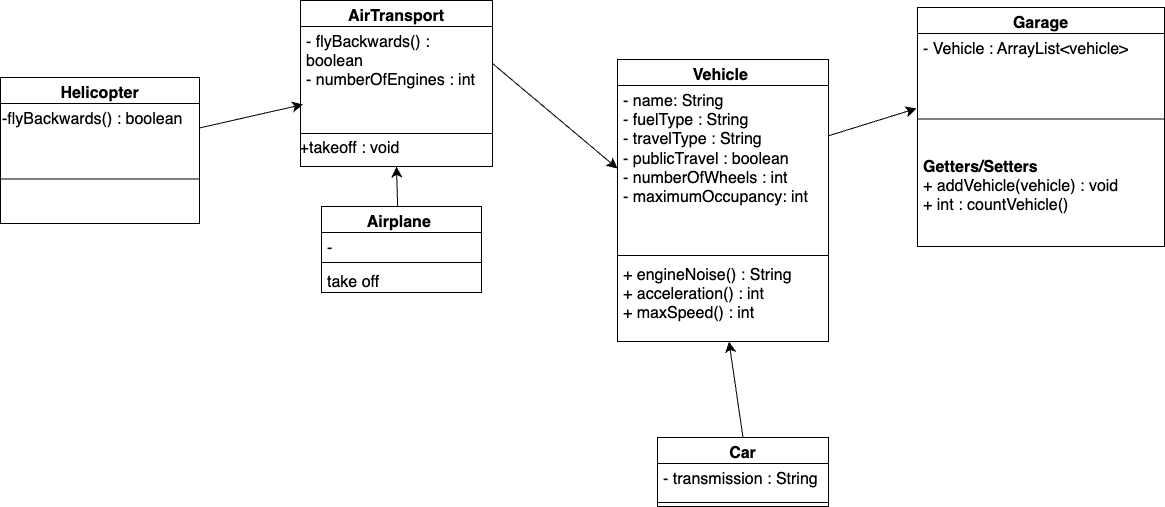

The diagram above was exported from draw.io. Its source (the exported page's mxGraphModel, read from the mxfile embedded in the PNG):
<mxGraphModel dx="1834" dy="1253" grid="0" gridSize="10" guides="1" tooltips="1" connect="1" arrows="1" fold="1" page="0" pageScale="1" pageWidth="827" pageHeight="1169" math="0" shadow="0">
  <root>
    <mxCell id="0" />
    <mxCell id="1" parent="0" />
    <mxCell id="qwweagKLYm7iBLzqbhKq-1" value="Garage" style="swimlane;fontStyle=1;align=center;verticalAlign=top;childLayout=stackLayout;horizontal=1;startSize=26;horizontalStack=0;resizeParent=1;resizeParentMax=0;resizeLast=0;collapsible=1;marginBottom=0;whiteSpace=wrap;html=1;fontSize=16;" vertex="1" parent="1">
      <mxGeometry x="574" y="-182" width="247" height="239" as="geometry" />
    </mxCell>
    <mxCell id="qwweagKLYm7iBLzqbhKq-2" value="- Vehicle : ArrayList&amp;lt;vehicle&amp;gt;" style="text;strokeColor=none;fillColor=none;align=left;verticalAlign=top;spacingLeft=4;spacingRight=4;overflow=hidden;rotatable=0;points=[[0,0.5],[1,0.5]];portConstraint=eastwest;whiteSpace=wrap;html=1;fontSize=16;" vertex="1" parent="qwweagKLYm7iBLzqbhKq-1">
      <mxGeometry y="26" width="247" height="53" as="geometry" />
    </mxCell>
    <mxCell id="qwweagKLYm7iBLzqbhKq-3" value="" style="line;strokeWidth=1;fillColor=none;align=left;verticalAlign=middle;spacingTop=-1;spacingLeft=3;spacingRight=3;rotatable=0;labelPosition=right;points=[];portConstraint=eastwest;strokeColor=inherit;fontSize=16;" vertex="1" parent="qwweagKLYm7iBLzqbhKq-1">
      <mxGeometry y="79" width="247" height="65" as="geometry" />
    </mxCell>
    <mxCell id="qwweagKLYm7iBLzqbhKq-4" value="&lt;b&gt;Getters/Setters&lt;br&gt;&lt;/b&gt;+ addVehicle(vehicle) : void&lt;br&gt;+ int : countVehicle()" style="text;strokeColor=none;fillColor=none;align=left;verticalAlign=top;spacingLeft=4;spacingRight=4;overflow=hidden;rotatable=0;points=[[0,0.5],[1,0.5]];portConstraint=eastwest;whiteSpace=wrap;html=1;fontSize=16;" vertex="1" parent="qwweagKLYm7iBLzqbhKq-1">
      <mxGeometry y="144" width="247" height="95" as="geometry" />
    </mxCell>
    <mxCell id="qwweagKLYm7iBLzqbhKq-5" value="Vehicle&lt;span style=&quot;white-space: pre;&quot;&gt; &lt;/span&gt;" style="swimlane;fontStyle=1;align=center;verticalAlign=top;childLayout=stackLayout;horizontal=1;startSize=26;horizontalStack=0;resizeParent=1;resizeParentMax=0;resizeLast=0;collapsible=1;marginBottom=0;whiteSpace=wrap;html=1;fontSize=16;" vertex="1" parent="1">
      <mxGeometry x="274" y="-130" width="211" height="282" as="geometry" />
    </mxCell>
    <mxCell id="qwweagKLYm7iBLzqbhKq-6" value="- name: String&lt;br&gt;- fuelType : String&lt;br&gt;- travelType : String&lt;br&gt;- publicTravel : boolean&lt;br&gt;- numberOfWheels : int&lt;br&gt;- maximumOccupancy: int" style="text;strokeColor=none;fillColor=none;align=left;verticalAlign=top;spacingLeft=4;spacingRight=4;overflow=hidden;rotatable=0;points=[[0,0.5],[1,0.5]];portConstraint=eastwest;whiteSpace=wrap;html=1;fontSize=16;" vertex="1" parent="qwweagKLYm7iBLzqbhKq-5">
      <mxGeometry y="26" width="211" height="166" as="geometry" />
    </mxCell>
    <mxCell id="qwweagKLYm7iBLzqbhKq-7" value="" style="line;strokeWidth=1;fillColor=none;align=left;verticalAlign=middle;spacingTop=-1;spacingLeft=3;spacingRight=3;rotatable=0;labelPosition=right;points=[];portConstraint=eastwest;strokeColor=inherit;fontSize=16;" vertex="1" parent="qwweagKLYm7iBLzqbhKq-5">
      <mxGeometry y="192" width="211" height="8" as="geometry" />
    </mxCell>
    <mxCell id="qwweagKLYm7iBLzqbhKq-8" value="+ engineNoise() : String&lt;br&gt;+ acceleration() : int&lt;br&gt;+ maxSpeed() : int" style="text;strokeColor=none;fillColor=none;align=left;verticalAlign=top;spacingLeft=4;spacingRight=4;overflow=hidden;rotatable=0;points=[[0,0.5],[1,0.5]];portConstraint=eastwest;whiteSpace=wrap;html=1;fontSize=16;" vertex="1" parent="qwweagKLYm7iBLzqbhKq-5">
      <mxGeometry y="200" width="211" height="82" as="geometry" />
    </mxCell>
    <mxCell id="qwweagKLYm7iBLzqbhKq-9" value="AirTransport" style="swimlane;fontStyle=1;align=center;verticalAlign=top;childLayout=stackLayout;horizontal=1;startSize=26;horizontalStack=0;resizeParent=1;resizeParentMax=0;resizeLast=0;collapsible=1;marginBottom=0;whiteSpace=wrap;html=1;fontSize=16;" vertex="1" parent="1">
      <mxGeometry x="-43" y="-189" width="192" height="166" as="geometry" />
    </mxCell>
    <mxCell id="qwweagKLYm7iBLzqbhKq-10" value="- flyBackwards() : boolean&lt;br style=&quot;border-color: var(--border-color);&quot;&gt;- numberOfEngines : int&lt;br&gt;" style="text;strokeColor=none;fillColor=none;align=left;verticalAlign=top;spacingLeft=4;spacingRight=4;overflow=hidden;rotatable=0;points=[[0,0.5],[1,0.5]];portConstraint=eastwest;whiteSpace=wrap;html=1;fontSize=16;" vertex="1" parent="qwweagKLYm7iBLzqbhKq-9">
      <mxGeometry y="26" width="192" height="74" as="geometry" />
    </mxCell>
    <mxCell id="qwweagKLYm7iBLzqbhKq-11" value="" style="line;strokeWidth=1;fillColor=none;align=left;verticalAlign=middle;spacingTop=-1;spacingLeft=3;spacingRight=3;rotatable=0;labelPosition=right;points=[];portConstraint=eastwest;strokeColor=inherit;fontSize=16;" vertex="1" parent="qwweagKLYm7iBLzqbhKq-9">
      <mxGeometry y="100" width="192" height="66" as="geometry" />
    </mxCell>
    <mxCell id="qwweagKLYm7iBLzqbhKq-23" style="edgeStyle=none;curved=1;rounded=0;orthogonalLoop=1;jettySize=auto;html=1;exitX=1;exitY=0.5;exitDx=0;exitDy=0;entryX=0;entryY=0.5;entryDx=0;entryDy=0;fontSize=12;startSize=8;endSize=8;" edge="1" parent="1" source="qwweagKLYm7iBLzqbhKq-10" target="qwweagKLYm7iBLzqbhKq-6">
      <mxGeometry relative="1" as="geometry" />
    </mxCell>
    <mxCell id="qwweagKLYm7iBLzqbhKq-24" value="" style="edgeStyle=none;curved=1;rounded=0;orthogonalLoop=1;jettySize=auto;html=1;fontSize=12;startSize=8;endSize=8;" edge="1" parent="1" source="qwweagKLYm7iBLzqbhKq-6">
      <mxGeometry relative="1" as="geometry">
        <mxPoint x="573" y="-81" as="targetPoint" />
      </mxGeometry>
    </mxCell>
    <mxCell id="qwweagKLYm7iBLzqbhKq-34" value="" style="edgeStyle=none;curved=1;rounded=0;orthogonalLoop=1;jettySize=auto;html=1;fontSize=12;startSize=8;endSize=8;entryX=0.013;entryY=-0.059;entryDx=0;entryDy=0;entryPerimeter=0;" edge="1" parent="1" source="qwweagKLYm7iBLzqbhKq-30">
      <mxGeometry relative="1" as="geometry">
        <mxPoint x="-40.503999999999905" y="-85.01199999999994" as="targetPoint" />
      </mxGeometry>
    </mxCell>
    <mxCell id="qwweagKLYm7iBLzqbhKq-30" value="Helicopter" style="swimlane;fontStyle=1;align=center;verticalAlign=top;childLayout=stackLayout;horizontal=1;startSize=26;horizontalStack=0;resizeParent=1;resizeParentMax=0;resizeLast=0;collapsible=1;marginBottom=0;whiteSpace=wrap;html=1;fontSize=16;" vertex="1" parent="1">
      <mxGeometry x="-343" y="-112" width="199" height="146" as="geometry" />
    </mxCell>
    <mxCell id="qwweagKLYm7iBLzqbhKq-45" value="-flyBackwards() : boolean" style="text;html=1;align=left;verticalAlign=middle;resizable=0;points=[];autosize=1;strokeColor=none;fillColor=none;fontSize=16;" vertex="1" parent="qwweagKLYm7iBLzqbhKq-30">
      <mxGeometry y="26" width="199" height="31" as="geometry" />
    </mxCell>
    <mxCell id="qwweagKLYm7iBLzqbhKq-32" value="" style="line;strokeWidth=1;fillColor=none;align=left;verticalAlign=middle;spacingTop=-1;spacingLeft=3;spacingRight=3;rotatable=0;labelPosition=right;points=[];portConstraint=eastwest;strokeColor=inherit;fontSize=16;" vertex="1" parent="qwweagKLYm7iBLzqbhKq-30">
      <mxGeometry y="57" width="199" height="89" as="geometry" />
    </mxCell>
    <mxCell id="qwweagKLYm7iBLzqbhKq-43" style="edgeStyle=none;curved=1;rounded=0;orthogonalLoop=1;jettySize=auto;html=1;exitX=0.5;exitY=0;exitDx=0;exitDy=0;fontSize=12;startSize=8;endSize=8;" edge="1" parent="1" source="qwweagKLYm7iBLzqbhKq-39" target="qwweagKLYm7iBLzqbhKq-8">
      <mxGeometry relative="1" as="geometry" />
    </mxCell>
    <mxCell id="qwweagKLYm7iBLzqbhKq-39" value="Car" style="swimlane;fontStyle=1;align=center;verticalAlign=top;childLayout=stackLayout;horizontal=1;startSize=26;horizontalStack=0;resizeParent=1;resizeParentMax=0;resizeLast=0;collapsible=1;marginBottom=0;whiteSpace=wrap;html=1;fontSize=16;" vertex="1" parent="1">
      <mxGeometry x="314" y="248" width="171" height="69" as="geometry" />
    </mxCell>
    <mxCell id="qwweagKLYm7iBLzqbhKq-40" value="- transmission : String&lt;br&gt;" style="text;strokeColor=none;fillColor=none;align=left;verticalAlign=top;spacingLeft=4;spacingRight=4;overflow=hidden;rotatable=0;points=[[0,0.5],[1,0.5]];portConstraint=eastwest;whiteSpace=wrap;html=1;fontSize=16;" vertex="1" parent="qwweagKLYm7iBLzqbhKq-39">
      <mxGeometry y="26" width="171" height="35" as="geometry" />
    </mxCell>
    <mxCell id="qwweagKLYm7iBLzqbhKq-41" value="" style="line;strokeWidth=1;fillColor=none;align=left;verticalAlign=middle;spacingTop=-1;spacingLeft=3;spacingRight=3;rotatable=0;labelPosition=right;points=[];portConstraint=eastwest;strokeColor=inherit;fontSize=16;" vertex="1" parent="qwweagKLYm7iBLzqbhKq-39">
      <mxGeometry y="61" width="171" height="8" as="geometry" />
    </mxCell>
    <mxCell id="qwweagKLYm7iBLzqbhKq-51" value="" style="edgeStyle=none;curved=1;rounded=0;orthogonalLoop=1;jettySize=auto;html=1;fontSize=12;startSize=8;endSize=8;entryX=0.5;entryY=1;entryDx=0;entryDy=0;" edge="1" parent="1" target="qwweagKLYm7iBLzqbhKq-9">
      <mxGeometry relative="1" as="geometry">
        <mxPoint x="54.71348314606735" y="38" as="sourcePoint" />
        <mxPoint x="53" y="-13" as="targetPoint" />
      </mxGeometry>
    </mxCell>
    <mxCell id="qwweagKLYm7iBLzqbhKq-52" value="+takeoff : void" style="text;html=1;align=center;verticalAlign=middle;resizable=0;points=[];autosize=1;strokeColor=none;fillColor=none;fontSize=16;" vertex="1" parent="1">
      <mxGeometry x="-53" y="-57" width="118" height="31" as="geometry" />
    </mxCell>
    <mxCell id="qwweagKLYm7iBLzqbhKq-55" value="Airplane&amp;nbsp;" style="swimlane;fontStyle=1;align=center;verticalAlign=top;childLayout=stackLayout;horizontal=1;startSize=26;horizontalStack=0;resizeParent=1;resizeParentMax=0;resizeLast=0;collapsible=1;marginBottom=0;whiteSpace=wrap;html=1;fontSize=16;" vertex="1" parent="1">
      <mxGeometry x="-22" y="17" width="160" height="86" as="geometry" />
    </mxCell>
    <mxCell id="qwweagKLYm7iBLzqbhKq-56" value="-" style="text;strokeColor=none;fillColor=none;align=left;verticalAlign=top;spacingLeft=4;spacingRight=4;overflow=hidden;rotatable=0;points=[[0,0.5],[1,0.5]];portConstraint=eastwest;whiteSpace=wrap;html=1;fontSize=16;" vertex="1" parent="qwweagKLYm7iBLzqbhKq-55">
      <mxGeometry y="26" width="160" height="26" as="geometry" />
    </mxCell>
    <mxCell id="qwweagKLYm7iBLzqbhKq-57" value="" style="line;strokeWidth=1;fillColor=none;align=left;verticalAlign=middle;spacingTop=-1;spacingLeft=3;spacingRight=3;rotatable=0;labelPosition=right;points=[];portConstraint=eastwest;strokeColor=inherit;fontSize=16;" vertex="1" parent="qwweagKLYm7iBLzqbhKq-55">
      <mxGeometry y="52" width="160" height="8" as="geometry" />
    </mxCell>
    <mxCell id="qwweagKLYm7iBLzqbhKq-58" value="take off" style="text;strokeColor=none;fillColor=none;align=left;verticalAlign=top;spacingLeft=4;spacingRight=4;overflow=hidden;rotatable=0;points=[[0,0.5],[1,0.5]];portConstraint=eastwest;whiteSpace=wrap;html=1;fontSize=16;" vertex="1" parent="qwweagKLYm7iBLzqbhKq-55">
      <mxGeometry y="60" width="160" height="26" as="geometry" />
    </mxCell>
  </root>
</mxGraphModel>